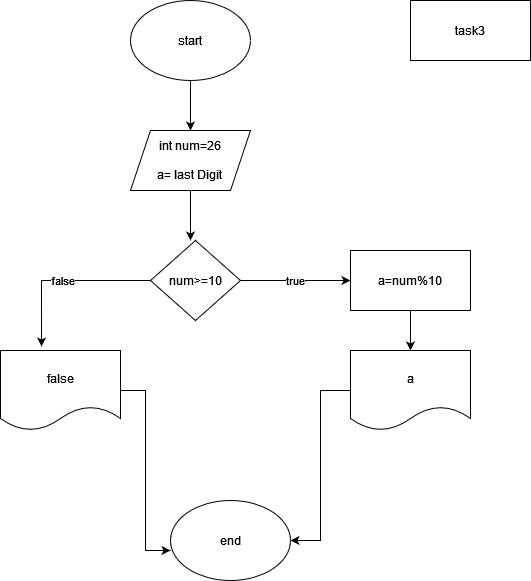

The diagram above was exported from draw.io. Its source (the exported page's mxGraphModel, read from the mxfile embedded in the PNG):
<mxGraphModel dx="880" dy="470" grid="1" gridSize="10" guides="1" tooltips="1" connect="1" arrows="1" fold="1" page="1" pageScale="1" pageWidth="850" pageHeight="1100" math="0" shadow="0">
  <root>
    <mxCell id="0" />
    <mxCell id="1" parent="0" />
    <mxCell id="_F9DF4ImyLKjpdW_KxiN-2" style="edgeStyle=orthogonalEdgeStyle;rounded=0;orthogonalLoop=1;jettySize=auto;html=1;" edge="1" parent="1" source="_F9DF4ImyLKjpdW_KxiN-1" target="_F9DF4ImyLKjpdW_KxiN-3">
      <mxGeometry relative="1" as="geometry">
        <mxPoint x="380" y="170" as="targetPoint" />
      </mxGeometry>
    </mxCell>
    <mxCell id="_F9DF4ImyLKjpdW_KxiN-1" value="start" style="ellipse;whiteSpace=wrap;html=1;" vertex="1" parent="1">
      <mxGeometry x="320" y="30" width="120" height="80" as="geometry" />
    </mxCell>
    <mxCell id="_F9DF4ImyLKjpdW_KxiN-13" style="edgeStyle=orthogonalEdgeStyle;rounded=0;orthogonalLoop=1;jettySize=auto;html=1;exitX=0.5;exitY=1;exitDx=0;exitDy=0;entryX=0.5;entryY=0;entryDx=0;entryDy=0;" edge="1" parent="1" source="_F9DF4ImyLKjpdW_KxiN-3">
      <mxGeometry relative="1" as="geometry">
        <mxPoint x="380" y="270" as="targetPoint" />
      </mxGeometry>
    </mxCell>
    <mxCell id="_F9DF4ImyLKjpdW_KxiN-3" value="&lt;div&gt;int num=26&lt;/div&gt;&lt;div&gt;&lt;br&gt;&lt;/div&gt;&lt;div&gt;a= last Digit&lt;br&gt;&lt;/div&gt;" style="shape=parallelogram;perimeter=parallelogramPerimeter;whiteSpace=wrap;html=1;fixedSize=1;" vertex="1" parent="1">
      <mxGeometry x="320" y="160" width="120" height="60" as="geometry" />
    </mxCell>
    <mxCell id="_F9DF4ImyLKjpdW_KxiN-4" value="task3" style="rounded=0;whiteSpace=wrap;html=1;" vertex="1" parent="1">
      <mxGeometry x="600" y="30" width="120" height="60" as="geometry" />
    </mxCell>
    <mxCell id="_F9DF4ImyLKjpdW_KxiN-17" style="edgeStyle=orthogonalEdgeStyle;rounded=0;orthogonalLoop=1;jettySize=auto;html=1;" edge="1" parent="1" source="_F9DF4ImyLKjpdW_KxiN-10" target="_F9DF4ImyLKjpdW_KxiN-18">
      <mxGeometry relative="1" as="geometry">
        <mxPoint x="600" y="420" as="targetPoint" />
      </mxGeometry>
    </mxCell>
    <mxCell id="_F9DF4ImyLKjpdW_KxiN-10" value="a=num%10" style="rounded=0;whiteSpace=wrap;html=1;" vertex="1" parent="1">
      <mxGeometry x="540" y="280" width="120" height="60" as="geometry" />
    </mxCell>
    <mxCell id="_F9DF4ImyLKjpdW_KxiN-15" value="true" style="edgeStyle=orthogonalEdgeStyle;rounded=0;orthogonalLoop=1;jettySize=auto;html=1;entryX=0;entryY=0.5;entryDx=0;entryDy=0;" edge="1" parent="1" source="_F9DF4ImyLKjpdW_KxiN-14" target="_F9DF4ImyLKjpdW_KxiN-10">
      <mxGeometry relative="1" as="geometry" />
    </mxCell>
    <mxCell id="_F9DF4ImyLKjpdW_KxiN-21" value="false" style="edgeStyle=orthogonalEdgeStyle;rounded=0;orthogonalLoop=1;jettySize=auto;html=1;entryX=0.342;entryY=-0.05;entryDx=0;entryDy=0;entryPerimeter=0;" edge="1" parent="1" source="_F9DF4ImyLKjpdW_KxiN-14" target="_F9DF4ImyLKjpdW_KxiN-20">
      <mxGeometry relative="1" as="geometry" />
    </mxCell>
    <mxCell id="_F9DF4ImyLKjpdW_KxiN-14" value="num&amp;gt;=10" style="rhombus;whiteSpace=wrap;html=1;" vertex="1" parent="1">
      <mxGeometry x="340" y="270" width="90" height="80" as="geometry" />
    </mxCell>
    <mxCell id="_F9DF4ImyLKjpdW_KxiN-24" style="edgeStyle=orthogonalEdgeStyle;rounded=0;orthogonalLoop=1;jettySize=auto;html=1;entryX=1;entryY=0.5;entryDx=0;entryDy=0;" edge="1" parent="1" source="_F9DF4ImyLKjpdW_KxiN-18" target="_F9DF4ImyLKjpdW_KxiN-22">
      <mxGeometry relative="1" as="geometry" />
    </mxCell>
    <mxCell id="_F9DF4ImyLKjpdW_KxiN-18" value="a" style="shape=document;whiteSpace=wrap;html=1;boundedLbl=1;" vertex="1" parent="1">
      <mxGeometry x="540" y="380" width="120" height="80" as="geometry" />
    </mxCell>
    <mxCell id="_F9DF4ImyLKjpdW_KxiN-25" style="edgeStyle=orthogonalEdgeStyle;rounded=0;orthogonalLoop=1;jettySize=auto;html=1;entryX=0;entryY=0.625;entryDx=0;entryDy=0;entryPerimeter=0;" edge="1" parent="1" source="_F9DF4ImyLKjpdW_KxiN-20" target="_F9DF4ImyLKjpdW_KxiN-22">
      <mxGeometry relative="1" as="geometry" />
    </mxCell>
    <mxCell id="_F9DF4ImyLKjpdW_KxiN-20" value="false" style="shape=document;whiteSpace=wrap;html=1;boundedLbl=1;" vertex="1" parent="1">
      <mxGeometry x="190" y="380" width="120" height="80" as="geometry" />
    </mxCell>
    <mxCell id="_F9DF4ImyLKjpdW_KxiN-22" value="end" style="ellipse;whiteSpace=wrap;html=1;" vertex="1" parent="1">
      <mxGeometry x="360" y="530" width="120" height="80" as="geometry" />
    </mxCell>
  </root>
</mxGraphModel>